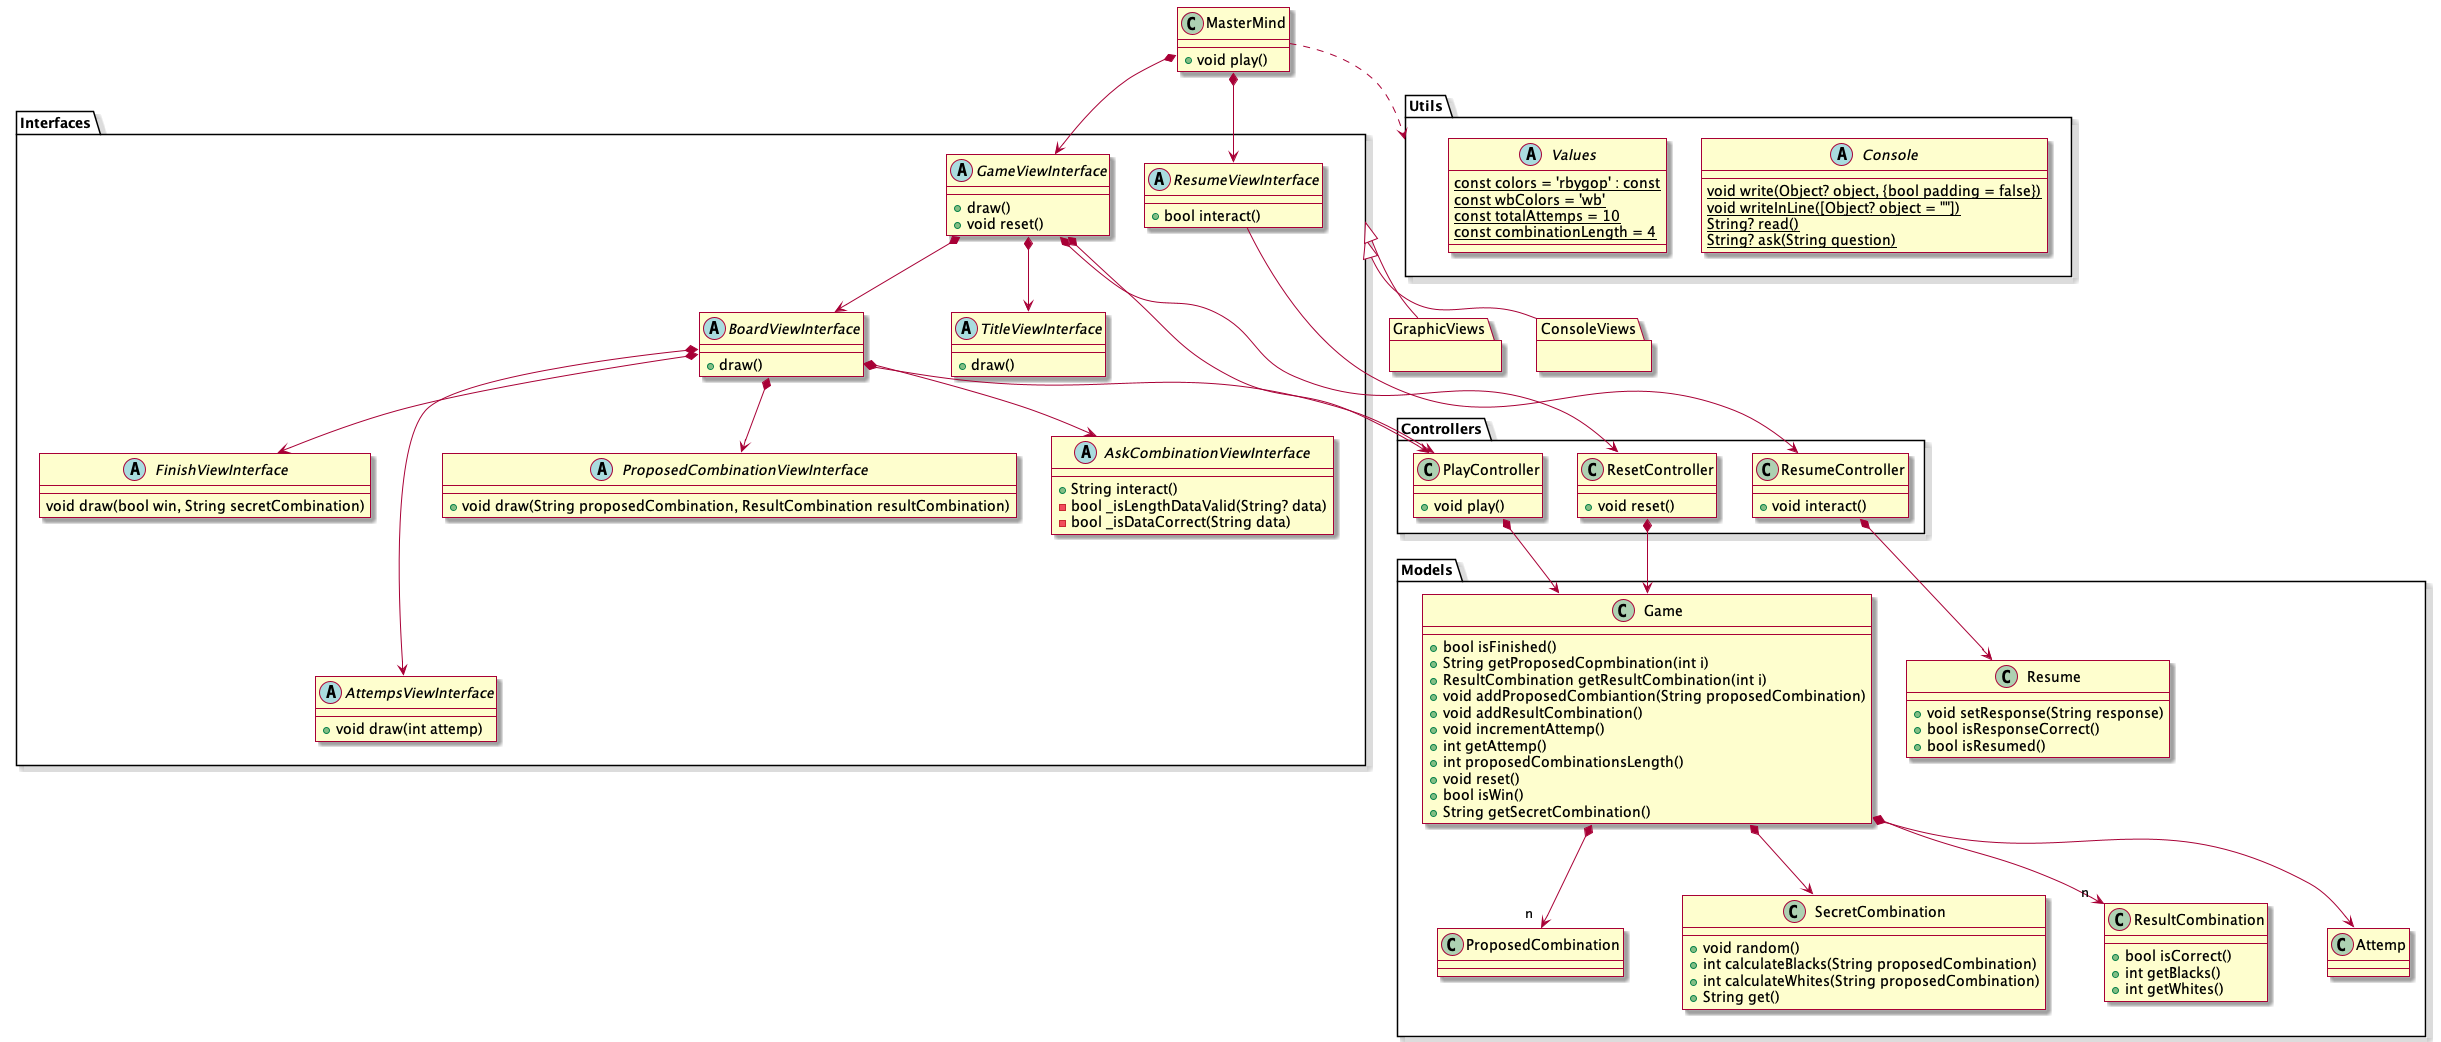

The diagram above was rendered by PlantUML. Its source (embedded in the PNG):
@startuml design_model_v5

skin rose

' definiciones


class MasterMind {
    + void play()
}

package Interfaces {
    abstract class GameViewInterface {
        + draw()
        + void reset()
    }

    abstract class TitleViewInterface {
        + draw()
    }

    abstract class BoardViewInterface {
        + draw()
    }

    abstract class AttempsViewInterface {
        + void draw(int attemp)
    }

    abstract class ProposedCombinationViewInterface {
        + void draw(String proposedCombination, ResultCombination resultCombination)
    }

    abstract class AskCombinationViewInterface {
        + String interact()
        - bool _isLengthDataValid(String? data)
        - bool _isDataCorrect(String data)
    }

    abstract class ResumeViewInterface {
        + bool interact()
    }

    abstract class FinishViewInterface {
        void draw(bool win, String secretCombination)
    }
}

package ConsoleViews {
}

package GraphicViews {
}

package Controllers {
    class PlayController {
        + void play()
    }
    class ResetController {
        + void reset()
    }
    class ResumeController {
        + void interact()
    }
}

package Models {

    class Game {
        + bool isFinished()
        + String getProposedCopmbination(int i)
        + ResultCombination getResultCombination(int i)
        + void addProposedCombiantion(String proposedCombination)
        + void addResultCombination()
        + void incrementAttemp()
        + int getAttemp()
        + int proposedCombinationsLength()
        + void reset()
        + bool isWin() 
        + String getSecretCombination()


    }

    class ProposedCombination {

    }

    class SecretCombination {
        + void random()
        + int calculateBlacks(String proposedCombination)
        + int calculateWhites(String proposedCombination) 
        + String get()
    }

    class ResultCombination {
        + bool isCorrect()
        + int getBlacks()
        + int getWhites()
    }

    class Resume {
        + void setResponse(String response)
        + bool isResponseCorrect()
        + bool isResumed()
    }

    class Attemp {}
}

package Utils {
    abstract class Console {
       {static} void write(Object? object, {bool padding = false})
       {static} void writeInLine([Object? object = ""])
       {static} String? read()
       {static} String? ask(String question)
    }

    abstract class Values {
        {static} const colors = 'rbygop' : const
        {static} const wbColors = 'wb'
        {static} const totalAttemps = 10
        {static} const combinationLength = 4
    }
     
}

'relations


MasterMind *--> ResumeViewInterface
MasterMind *--> GameViewInterface

ResumeViewInterface --> ResumeController

GameViewInterface *--> ResetController
GameViewInterface *--> PlayController
GameViewInterface *--> TitleViewInterface
GameViewInterface *--> BoardViewInterface

BoardViewInterface *--> PlayController
BoardViewInterface *---> AttempsViewInterface
BoardViewInterface *--> ProposedCombinationViewInterface
BoardViewInterface *--> AskCombinationViewInterface
BoardViewInterface *--> FinishViewInterface

Interfaces <|-- ConsoleViews
Interfaces <|-- GraphicViews

PlayController *--> Game

ResetController *--> Game
ResumeController *--> Resume

Game *--> SecretCombination
Game *--> "  n  " ResultCombination
Game *--> "  n  " ProposedCombination
Game *--> Attemp

MasterMind ..> Utils

@enduml